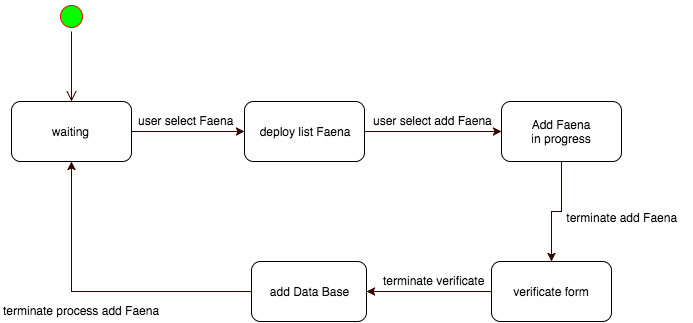

The diagram above was exported from draw.io. Its source (the exported page's mxGraphModel, read from the mxfile embedded in the PNG):
<mxGraphModel dx="787" dy="339" grid="1" gridSize="10" guides="1" tooltips="1" connect="1" arrows="1" fold="1" page="1" pageScale="1" pageWidth="826" pageHeight="1169" background="#ffffff" math="0" shadow="0">
  <root>
    <mxCell id="0" />
    <mxCell id="1" parent="0" />
    <mxCell id="39" style="edgeStyle=orthogonalEdgeStyle;rounded=0;html=1;exitX=1;exitY=0.5;entryX=0;entryY=0.5;jettySize=auto;orthogonalLoop=1;strokeColor=#330000;" edge="1" parent="1" source="26" target="29">
      <mxGeometry relative="1" as="geometry" />
    </mxCell>
    <mxCell id="26" value="waiting&amp;nbsp;" style="rounded=1;whiteSpace=wrap;html=1;" vertex="1" parent="1">
      <mxGeometry x="60" y="150" width="120" height="60" as="geometry" />
    </mxCell>
    <mxCell id="27" value="" style="ellipse;html=1;shape=startState;fillColor=#00FF00;strokeColor=#ff0000;" vertex="1" parent="1">
      <mxGeometry x="105" y="50" width="30" height="30" as="geometry" />
    </mxCell>
    <mxCell id="28" value="" style="edgeStyle=orthogonalEdgeStyle;html=1;verticalAlign=bottom;endArrow=open;endSize=8;strokeColor=#330000;entryX=0.5;entryY=0;" edge="1" source="27" parent="1" target="26">
      <mxGeometry relative="1" as="geometry">
        <mxPoint x="160" y="140" as="targetPoint" />
        <Array as="points" />
      </mxGeometry>
    </mxCell>
    <mxCell id="41" style="edgeStyle=orthogonalEdgeStyle;rounded=0;html=1;exitX=1;exitY=0.5;entryX=0;entryY=0.5;jettySize=auto;orthogonalLoop=1;strokeColor=#330000;" edge="1" parent="1" source="29" target="32">
      <mxGeometry relative="1" as="geometry" />
    </mxCell>
    <mxCell id="29" value="deploy list Faena" style="rounded=1;whiteSpace=wrap;html=1;fillColor=#FFFFFF;" vertex="1" parent="1">
      <mxGeometry x="293" y="150" width="120" height="60" as="geometry" />
    </mxCell>
    <mxCell id="42" style="edgeStyle=orthogonalEdgeStyle;rounded=0;html=1;exitX=0.5;exitY=1;entryX=0.5;entryY=0;jettySize=auto;orthogonalLoop=1;strokeColor=#330000;" edge="1" parent="1" source="32" target="35">
      <mxGeometry relative="1" as="geometry" />
    </mxCell>
    <mxCell id="32" value="Add Faena&lt;div&gt;in progress&lt;/div&gt;" style="rounded=1;whiteSpace=wrap;html=1;fillColor=#FFFFFF;" vertex="1" parent="1">
      <mxGeometry x="550" y="150" width="120" height="60" as="geometry" />
    </mxCell>
    <mxCell id="34" value="user select add Faena" style="text;html=1;resizable=0;points=[];autosize=1;align=left;verticalAlign=top;spacingTop=-4;" vertex="1" parent="1">
      <mxGeometry x="420" y="160" width="130" height="20" as="geometry" />
    </mxCell>
    <mxCell id="44" style="edgeStyle=orthogonalEdgeStyle;rounded=0;html=1;exitX=0;exitY=0.5;entryX=1;entryY=0.5;jettySize=auto;orthogonalLoop=1;strokeColor=#330000;" edge="1" parent="1" source="35" target="43">
      <mxGeometry relative="1" as="geometry" />
    </mxCell>
    <mxCell id="35" value="verificate form" style="rounded=1;whiteSpace=wrap;html=1;fillColor=#FFFFFF;" vertex="1" parent="1">
      <mxGeometry x="540" y="310" width="120" height="60" as="geometry" />
    </mxCell>
    <mxCell id="37" value="&amp;nbsp;terminate add Faena" style="text;html=1;resizable=0;points=[];autosize=1;align=left;verticalAlign=top;spacingTop=-4;" vertex="1" parent="1">
      <mxGeometry x="610" y="257" width="130" height="20" as="geometry" />
    </mxCell>
    <mxCell id="31" value="user&amp;nbsp;&lt;span&gt;select Faena&lt;/span&gt;" style="text;html=1;resizable=0;points=[];autosize=1;align=left;verticalAlign=top;spacingTop=-4;" vertex="1" parent="1">
      <mxGeometry x="185" y="160" width="110" height="20" as="geometry" />
    </mxCell>
    <mxCell id="46" style="edgeStyle=orthogonalEdgeStyle;rounded=0;html=1;exitX=0;exitY=0.5;entryX=0.5;entryY=1;jettySize=auto;orthogonalLoop=1;strokeColor=#330000;" edge="1" parent="1" source="43" target="26">
      <mxGeometry relative="1" as="geometry" />
    </mxCell>
    <mxCell id="43" value="add Data Base" style="rounded=1;whiteSpace=wrap;html=1;fillColor=#FFFFFF;" vertex="1" parent="1">
      <mxGeometry x="300" y="310" width="115" height="60" as="geometry" />
    </mxCell>
    <mxCell id="45" value="terminate verificate" style="text;html=1;resizable=0;points=[];autosize=1;align=left;verticalAlign=top;spacingTop=-4;" vertex="1" parent="1">
      <mxGeometry x="430" y="320" width="120" height="20" as="geometry" />
    </mxCell>
    <mxCell id="47" value="terminate process add Faena" style="text;html=1;resizable=0;points=[];autosize=1;align=left;verticalAlign=top;spacingTop=-4;" vertex="1" parent="1">
      <mxGeometry x="50" y="350" width="170" height="20" as="geometry" />
    </mxCell>
  </root>
</mxGraphModel>